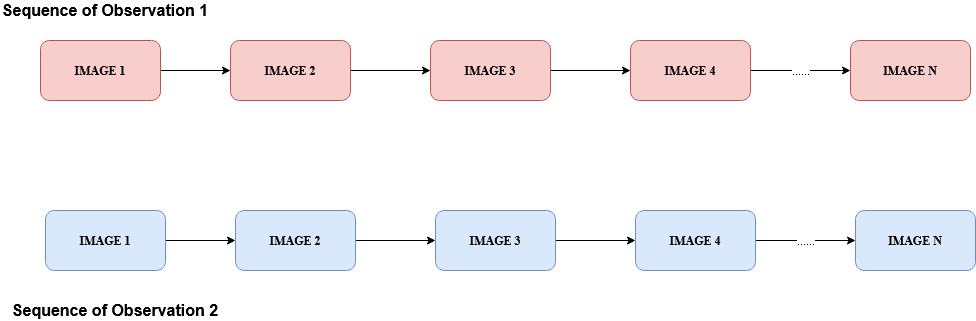

The diagram above was exported from draw.io. Its source (the exported page's mxGraphModel, read from the mxfile embedded in the PNG):
<mxGraphModel dx="2186" dy="831" grid="1" gridSize="10" guides="1" tooltips="1" connect="1" arrows="1" fold="1" page="1" pageScale="1" pageWidth="827" pageHeight="1169" math="0" shadow="0">
  <root>
    <mxCell id="0" />
    <mxCell id="1" parent="0" />
    <mxCell id="7Ag822-Uf8fP9JeF6YgH-8" style="edgeStyle=orthogonalEdgeStyle;rounded=0;orthogonalLoop=1;jettySize=auto;html=1;exitX=1;exitY=0.5;exitDx=0;exitDy=0;entryX=0;entryY=0.5;entryDx=0;entryDy=0;" edge="1" parent="1" source="7Ag822-Uf8fP9JeF6YgH-2" target="7Ag822-Uf8fP9JeF6YgH-4">
      <mxGeometry relative="1" as="geometry" />
    </mxCell>
    <mxCell id="7Ag822-Uf8fP9JeF6YgH-2" value="&lt;font face=&quot;Times New Roman&quot;&gt;&lt;b&gt;IMAGE 1&lt;/b&gt;&lt;/font&gt;" style="rounded=1;whiteSpace=wrap;html=1;fillColor=#f8cecc;strokeColor=#b85450;" vertex="1" parent="1">
      <mxGeometry x="-70" y="80" width="120" height="60" as="geometry" />
    </mxCell>
    <mxCell id="7Ag822-Uf8fP9JeF6YgH-9" style="edgeStyle=orthogonalEdgeStyle;rounded=0;orthogonalLoop=1;jettySize=auto;html=1;exitX=1;exitY=0.5;exitDx=0;exitDy=0;entryX=0;entryY=0.5;entryDx=0;entryDy=0;" edge="1" parent="1" source="7Ag822-Uf8fP9JeF6YgH-4" target="7Ag822-Uf8fP9JeF6YgH-5">
      <mxGeometry relative="1" as="geometry" />
    </mxCell>
    <mxCell id="7Ag822-Uf8fP9JeF6YgH-4" value="&lt;font face=&quot;Times New Roman&quot;&gt;&lt;b&gt;IMAGE 2&lt;br&gt;&lt;/b&gt;&lt;/font&gt;" style="rounded=1;whiteSpace=wrap;html=1;fillColor=#f8cecc;strokeColor=#b85450;" vertex="1" parent="1">
      <mxGeometry x="120" y="80" width="120" height="60" as="geometry" />
    </mxCell>
    <mxCell id="7Ag822-Uf8fP9JeF6YgH-10" style="edgeStyle=orthogonalEdgeStyle;rounded=0;orthogonalLoop=1;jettySize=auto;html=1;exitX=1;exitY=0.5;exitDx=0;exitDy=0;entryX=0;entryY=0.5;entryDx=0;entryDy=0;" edge="1" parent="1" source="7Ag822-Uf8fP9JeF6YgH-5" target="7Ag822-Uf8fP9JeF6YgH-6">
      <mxGeometry relative="1" as="geometry" />
    </mxCell>
    <mxCell id="7Ag822-Uf8fP9JeF6YgH-5" value="&lt;font face=&quot;Times New Roman&quot;&gt;&lt;b&gt;IMAGE 3&lt;br&gt;&lt;/b&gt;&lt;/font&gt;" style="rounded=1;whiteSpace=wrap;html=1;fillColor=#f8cecc;strokeColor=#b85450;" vertex="1" parent="1">
      <mxGeometry x="320" y="80" width="120" height="60" as="geometry" />
    </mxCell>
    <mxCell id="7Ag822-Uf8fP9JeF6YgH-11" value="......" style="edgeStyle=orthogonalEdgeStyle;rounded=0;orthogonalLoop=1;jettySize=auto;html=1;exitX=1;exitY=0.5;exitDx=0;exitDy=0;" edge="1" parent="1" source="7Ag822-Uf8fP9JeF6YgH-6" target="7Ag822-Uf8fP9JeF6YgH-7">
      <mxGeometry relative="1" as="geometry" />
    </mxCell>
    <mxCell id="7Ag822-Uf8fP9JeF6YgH-6" value="&lt;font face=&quot;Times New Roman&quot;&gt;&lt;b&gt;IMAGE 4&lt;br&gt;&lt;/b&gt;&lt;/font&gt;" style="rounded=1;whiteSpace=wrap;html=1;fillColor=#f8cecc;strokeColor=#b85450;" vertex="1" parent="1">
      <mxGeometry x="520" y="80" width="120" height="60" as="geometry" />
    </mxCell>
    <mxCell id="7Ag822-Uf8fP9JeF6YgH-7" value="&lt;font face=&quot;Times New Roman&quot;&gt;&lt;b&gt;IMAGE N&lt;br&gt;&lt;/b&gt;&lt;/font&gt;" style="rounded=1;whiteSpace=wrap;html=1;fillColor=#f8cecc;strokeColor=#b85450;" vertex="1" parent="1">
      <mxGeometry x="740" y="80" width="120" height="60" as="geometry" />
    </mxCell>
    <mxCell id="7Ag822-Uf8fP9JeF6YgH-12" value="&lt;font style=&quot;font-size: 16px&quot;&gt;Sequence of Observation 1&lt;/font&gt;" style="text;html=1;strokeColor=none;fillColor=none;align=center;verticalAlign=middle;whiteSpace=wrap;rounded=0;fontStyle=1" vertex="1" parent="1">
      <mxGeometry x="-110" y="40" width="210" height="20" as="geometry" />
    </mxCell>
    <mxCell id="7Ag822-Uf8fP9JeF6YgH-13" style="edgeStyle=orthogonalEdgeStyle;rounded=0;orthogonalLoop=1;jettySize=auto;html=1;exitX=1;exitY=0.5;exitDx=0;exitDy=0;entryX=0;entryY=0.5;entryDx=0;entryDy=0;" edge="1" parent="1" source="7Ag822-Uf8fP9JeF6YgH-14" target="7Ag822-Uf8fP9JeF6YgH-16">
      <mxGeometry relative="1" as="geometry" />
    </mxCell>
    <mxCell id="7Ag822-Uf8fP9JeF6YgH-14" value="&lt;font face=&quot;Times New Roman&quot;&gt;&lt;b&gt;IMAGE 1&lt;/b&gt;&lt;/font&gt;" style="rounded=1;whiteSpace=wrap;html=1;fillColor=#dae8fc;strokeColor=#6c8ebf;" vertex="1" parent="1">
      <mxGeometry x="-65" y="250" width="120" height="60" as="geometry" />
    </mxCell>
    <mxCell id="7Ag822-Uf8fP9JeF6YgH-15" style="edgeStyle=orthogonalEdgeStyle;rounded=0;orthogonalLoop=1;jettySize=auto;html=1;exitX=1;exitY=0.5;exitDx=0;exitDy=0;entryX=0;entryY=0.5;entryDx=0;entryDy=0;" edge="1" parent="1" source="7Ag822-Uf8fP9JeF6YgH-16" target="7Ag822-Uf8fP9JeF6YgH-18">
      <mxGeometry relative="1" as="geometry" />
    </mxCell>
    <mxCell id="7Ag822-Uf8fP9JeF6YgH-16" value="&lt;font face=&quot;Times New Roman&quot;&gt;&lt;b&gt;IMAGE 2&lt;br&gt;&lt;/b&gt;&lt;/font&gt;" style="rounded=1;whiteSpace=wrap;html=1;fillColor=#dae8fc;strokeColor=#6c8ebf;" vertex="1" parent="1">
      <mxGeometry x="125" y="250" width="120" height="60" as="geometry" />
    </mxCell>
    <mxCell id="7Ag822-Uf8fP9JeF6YgH-17" style="edgeStyle=orthogonalEdgeStyle;rounded=0;orthogonalLoop=1;jettySize=auto;html=1;exitX=1;exitY=0.5;exitDx=0;exitDy=0;entryX=0;entryY=0.5;entryDx=0;entryDy=0;" edge="1" parent="1" source="7Ag822-Uf8fP9JeF6YgH-18" target="7Ag822-Uf8fP9JeF6YgH-20">
      <mxGeometry relative="1" as="geometry" />
    </mxCell>
    <mxCell id="7Ag822-Uf8fP9JeF6YgH-18" value="&lt;font face=&quot;Times New Roman&quot;&gt;&lt;b&gt;IMAGE 3&lt;br&gt;&lt;/b&gt;&lt;/font&gt;" style="rounded=1;whiteSpace=wrap;html=1;fillColor=#dae8fc;strokeColor=#6c8ebf;" vertex="1" parent="1">
      <mxGeometry x="325" y="250" width="120" height="60" as="geometry" />
    </mxCell>
    <mxCell id="7Ag822-Uf8fP9JeF6YgH-19" value="......" style="edgeStyle=orthogonalEdgeStyle;rounded=0;orthogonalLoop=1;jettySize=auto;html=1;exitX=1;exitY=0.5;exitDx=0;exitDy=0;" edge="1" parent="1" source="7Ag822-Uf8fP9JeF6YgH-20" target="7Ag822-Uf8fP9JeF6YgH-21">
      <mxGeometry relative="1" as="geometry" />
    </mxCell>
    <mxCell id="7Ag822-Uf8fP9JeF6YgH-20" value="&lt;font face=&quot;Times New Roman&quot;&gt;&lt;b&gt;IMAGE 4&lt;br&gt;&lt;/b&gt;&lt;/font&gt;" style="rounded=1;whiteSpace=wrap;html=1;fillColor=#dae8fc;strokeColor=#6c8ebf;" vertex="1" parent="1">
      <mxGeometry x="525" y="250" width="120" height="60" as="geometry" />
    </mxCell>
    <mxCell id="7Ag822-Uf8fP9JeF6YgH-21" value="&lt;font face=&quot;Times New Roman&quot;&gt;&lt;b&gt;IMAGE N&lt;br&gt;&lt;/b&gt;&lt;/font&gt;" style="rounded=1;whiteSpace=wrap;html=1;fillColor=#dae8fc;strokeColor=#6c8ebf;" vertex="1" parent="1">
      <mxGeometry x="745" y="250" width="120" height="60" as="geometry" />
    </mxCell>
    <mxCell id="7Ag822-Uf8fP9JeF6YgH-22" value="&lt;font style=&quot;font-size: 16px&quot;&gt;Sequence of Observation 2&lt;br&gt;&lt;/font&gt;" style="text;html=1;strokeColor=none;fillColor=none;align=center;verticalAlign=middle;whiteSpace=wrap;rounded=0;fontStyle=1" vertex="1" parent="1">
      <mxGeometry x="-100" y="340" width="210" height="20" as="geometry" />
    </mxCell>
  </root>
</mxGraphModel>